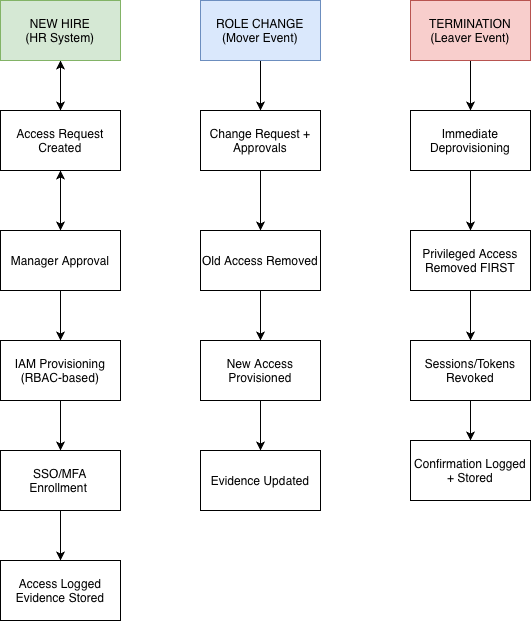

The diagram above was exported from draw.io. Its source (the exported page's mxGraphModel, read from the mxfile embedded in the PNG):
<mxGraphModel dx="694" dy="1632" grid="1" gridSize="10" guides="1" tooltips="1" connect="1" arrows="1" fold="1" page="1" pageScale="1" pageWidth="850" pageHeight="1100" math="0" shadow="0">
  <root>
    <mxCell id="0" />
    <mxCell id="1" parent="0" />
    <mxCell id="naANeczpI4MqIIr1MV6m-5" edge="1" parent="1" source="naANeczpI4MqIIr1MV6m-1" style="edgeStyle=orthogonalEdgeStyle;rounded=0;orthogonalLoop=1;jettySize=auto;html=1;">
      <mxGeometry relative="1" as="geometry">
        <mxPoint x="120" y="140" as="targetPoint" />
      </mxGeometry>
    </mxCell>
    <mxCell id="naANeczpI4MqIIr1MV6m-1" parent="1" style="rounded=0;whiteSpace=wrap;html=1;fillColor=#d5e8d4;strokeColor=#82b366;" value="NEW HIRE&lt;div&gt;(HR System)&lt;/div&gt;" vertex="1">
      <mxGeometry height="60" width="120" x="60" y="30" as="geometry" />
    </mxCell>
    <mxCell id="naANeczpI4MqIIr1MV6m-7" edge="1" parent="1" source="naANeczpI4MqIIr1MV6m-6" style="edgeStyle=orthogonalEdgeStyle;rounded=0;orthogonalLoop=1;jettySize=auto;html=1;">
      <mxGeometry relative="1" as="geometry">
        <mxPoint x="120" y="260" as="targetPoint" />
      </mxGeometry>
    </mxCell>
    <mxCell id="naANeczpI4MqIIr1MV6m-12" edge="1" parent="1" style="edgeStyle=orthogonalEdgeStyle;rounded=0;orthogonalLoop=1;jettySize=auto;html=1;" target="naANeczpI4MqIIr1MV6m-1" value="">
      <mxGeometry relative="1" as="geometry">
        <mxPoint x="120" y="140" as="sourcePoint" />
      </mxGeometry>
    </mxCell>
    <mxCell id="naANeczpI4MqIIr1MV6m-6" parent="1" style="rounded=0;whiteSpace=wrap;html=1;" value="Access Request Created" vertex="1">
      <mxGeometry height="60" width="120" x="60" y="140" as="geometry" />
    </mxCell>
    <mxCell id="naANeczpI4MqIIr1MV6m-9" edge="1" parent="1" source="naANeczpI4MqIIr1MV6m-8" style="edgeStyle=orthogonalEdgeStyle;rounded=0;orthogonalLoop=1;jettySize=auto;html=1;" target="naANeczpI4MqIIr1MV6m-10">
      <mxGeometry relative="1" as="geometry">
        <mxPoint x="120" y="400" as="targetPoint" />
      </mxGeometry>
    </mxCell>
    <mxCell id="naANeczpI4MqIIr1MV6m-13" edge="1" parent="1" style="edgeStyle=orthogonalEdgeStyle;rounded=0;orthogonalLoop=1;jettySize=auto;html=1;" target="naANeczpI4MqIIr1MV6m-6" value="">
      <mxGeometry relative="1" as="geometry">
        <mxPoint x="120" y="250" as="sourcePoint" />
      </mxGeometry>
    </mxCell>
    <mxCell id="naANeczpI4MqIIr1MV6m-8" parent="1" style="rounded=0;whiteSpace=wrap;html=1;" value="Manager Approval" vertex="1">
      <mxGeometry height="60" width="120" x="60" y="260" as="geometry" />
    </mxCell>
    <mxCell id="naANeczpI4MqIIr1MV6m-15" edge="1" parent="1" source="naANeczpI4MqIIr1MV6m-10" style="edgeStyle=orthogonalEdgeStyle;rounded=0;orthogonalLoop=1;jettySize=auto;html=1;" target="naANeczpI4MqIIr1MV6m-18">
      <mxGeometry relative="1" as="geometry">
        <mxPoint x="120" y="510" as="targetPoint" />
      </mxGeometry>
    </mxCell>
    <mxCell id="naANeczpI4MqIIr1MV6m-10" parent="1" style="rounded=0;whiteSpace=wrap;html=1;" value="IAM Provisioning&lt;div&gt;(RBAC-based)&lt;/div&gt;" vertex="1">
      <mxGeometry height="60" width="120" x="60" y="370" as="geometry" />
    </mxCell>
    <mxCell id="naANeczpI4MqIIr1MV6m-19" edge="1" parent="1" source="naANeczpI4MqIIr1MV6m-18" style="edgeStyle=orthogonalEdgeStyle;rounded=0;orthogonalLoop=1;jettySize=auto;html=1;" target="naANeczpI4MqIIr1MV6m-20">
      <mxGeometry relative="1" as="geometry">
        <mxPoint x="120" y="620" as="targetPoint" />
      </mxGeometry>
    </mxCell>
    <mxCell id="naANeczpI4MqIIr1MV6m-18" parent="1" style="rounded=0;whiteSpace=wrap;html=1;" value="SSO/MFA&lt;div&gt;Enrollment&amp;nbsp;&lt;/div&gt;" vertex="1">
      <mxGeometry height="60" width="120" x="60" y="480" as="geometry" />
    </mxCell>
    <mxCell id="naANeczpI4MqIIr1MV6m-20" parent="1" style="rounded=0;whiteSpace=wrap;html=1;" value="Access Logged Evidence Stored" vertex="1">
      <mxGeometry height="60" width="120" x="60" y="590" as="geometry" />
    </mxCell>
    <mxCell id="naANeczpI4MqIIr1MV6m-24" edge="1" parent="1" source="naANeczpI4MqIIr1MV6m-23" style="edgeStyle=orthogonalEdgeStyle;rounded=0;orthogonalLoop=1;jettySize=auto;html=1;exitX=0.5;exitY=1;exitDx=0;exitDy=0;" target="naANeczpI4MqIIr1MV6m-25">
      <mxGeometry relative="1" as="geometry">
        <mxPoint x="320" y="160" as="targetPoint" />
      </mxGeometry>
    </mxCell>
    <mxCell id="naANeczpI4MqIIr1MV6m-23" parent="1" style="rounded=0;whiteSpace=wrap;html=1;fillColor=#dae8fc;strokeColor=#6c8ebf;" value="ROLE CHANGE&lt;div&gt;(Mover Event)&lt;/div&gt;" vertex="1">
      <mxGeometry height="60" width="120" x="260" y="30" as="geometry" />
    </mxCell>
    <mxCell id="naANeczpI4MqIIr1MV6m-26" edge="1" parent="1" source="naANeczpI4MqIIr1MV6m-25" style="edgeStyle=orthogonalEdgeStyle;rounded=0;orthogonalLoop=1;jettySize=auto;html=1;" target="naANeczpI4MqIIr1MV6m-27">
      <mxGeometry relative="1" as="geometry">
        <mxPoint x="320" y="280" as="targetPoint" />
      </mxGeometry>
    </mxCell>
    <mxCell id="naANeczpI4MqIIr1MV6m-25" parent="1" style="rounded=0;whiteSpace=wrap;html=1;" value="Change Request + Approvals" vertex="1">
      <mxGeometry height="60" width="120" x="260" y="140" as="geometry" />
    </mxCell>
    <mxCell id="naANeczpI4MqIIr1MV6m-28" edge="1" parent="1" source="naANeczpI4MqIIr1MV6m-27" style="edgeStyle=orthogonalEdgeStyle;rounded=0;orthogonalLoop=1;jettySize=auto;html=1;" target="naANeczpI4MqIIr1MV6m-29">
      <mxGeometry relative="1" as="geometry">
        <mxPoint x="320" y="390" as="targetPoint" />
      </mxGeometry>
    </mxCell>
    <mxCell id="naANeczpI4MqIIr1MV6m-27" parent="1" style="rounded=0;whiteSpace=wrap;html=1;" value="Old Access Removed" vertex="1">
      <mxGeometry height="60" width="120" x="260" y="260" as="geometry" />
    </mxCell>
    <mxCell id="naANeczpI4MqIIr1MV6m-30" edge="1" parent="1" source="naANeczpI4MqIIr1MV6m-29" style="edgeStyle=orthogonalEdgeStyle;rounded=0;orthogonalLoop=1;jettySize=auto;html=1;" target="naANeczpI4MqIIr1MV6m-31">
      <mxGeometry relative="1" as="geometry">
        <mxPoint x="320" y="510" as="targetPoint" />
      </mxGeometry>
    </mxCell>
    <mxCell id="naANeczpI4MqIIr1MV6m-29" parent="1" style="rounded=0;whiteSpace=wrap;html=1;" value="New Access Provisioned" vertex="1">
      <mxGeometry height="60" width="120" x="260" y="370" as="geometry" />
    </mxCell>
    <mxCell id="naANeczpI4MqIIr1MV6m-31" parent="1" style="rounded=0;whiteSpace=wrap;html=1;" value="Evidence Updated" vertex="1">
      <mxGeometry height="60" width="120" x="260" y="480" as="geometry" />
    </mxCell>
    <mxCell id="naANeczpI4MqIIr1MV6m-33" edge="1" parent="1" source="naANeczpI4MqIIr1MV6m-32" style="edgeStyle=orthogonalEdgeStyle;rounded=0;orthogonalLoop=1;jettySize=auto;html=1;" target="naANeczpI4MqIIr1MV6m-34">
      <mxGeometry relative="1" as="geometry">
        <mxPoint x="530" y="170" as="targetPoint" />
      </mxGeometry>
    </mxCell>
    <mxCell id="naANeczpI4MqIIr1MV6m-32" parent="1" style="rounded=0;whiteSpace=wrap;html=1;fillColor=#f8cecc;strokeColor=#b85450;" value="TERMINATION&lt;div&gt;(Leaver Event)&lt;/div&gt;" vertex="1">
      <mxGeometry height="60" width="120" x="470" y="30" as="geometry" />
    </mxCell>
    <mxCell id="naANeczpI4MqIIr1MV6m-35" edge="1" parent="1" source="naANeczpI4MqIIr1MV6m-34" style="edgeStyle=orthogonalEdgeStyle;rounded=0;orthogonalLoop=1;jettySize=auto;html=1;" target="naANeczpI4MqIIr1MV6m-36">
      <mxGeometry relative="1" as="geometry">
        <mxPoint x="530" y="300" as="targetPoint" />
      </mxGeometry>
    </mxCell>
    <mxCell id="naANeczpI4MqIIr1MV6m-34" parent="1" style="rounded=0;whiteSpace=wrap;html=1;" value="Immediate Deprovisioning" vertex="1">
      <mxGeometry height="60" width="120" x="470" y="140" as="geometry" />
    </mxCell>
    <mxCell id="naANeczpI4MqIIr1MV6m-37" edge="1" parent="1" source="naANeczpI4MqIIr1MV6m-36" style="edgeStyle=orthogonalEdgeStyle;rounded=0;orthogonalLoop=1;jettySize=auto;html=1;" target="naANeczpI4MqIIr1MV6m-38">
      <mxGeometry relative="1" as="geometry">
        <mxPoint x="530" y="400" as="targetPoint" />
      </mxGeometry>
    </mxCell>
    <mxCell id="naANeczpI4MqIIr1MV6m-36" parent="1" style="rounded=0;whiteSpace=wrap;html=1;" value="Privileged Access Removed FIRST" vertex="1">
      <mxGeometry height="60" width="120" x="470" y="260" as="geometry" />
    </mxCell>
    <mxCell id="naANeczpI4MqIIr1MV6m-39" edge="1" parent="1" source="naANeczpI4MqIIr1MV6m-38" style="edgeStyle=orthogonalEdgeStyle;rounded=0;orthogonalLoop=1;jettySize=auto;html=1;" target="naANeczpI4MqIIr1MV6m-40">
      <mxGeometry relative="1" as="geometry">
        <mxPoint x="530" y="500" as="targetPoint" />
      </mxGeometry>
    </mxCell>
    <mxCell id="naANeczpI4MqIIr1MV6m-38" parent="1" style="rounded=0;whiteSpace=wrap;html=1;" value="Sessions/Tokens Revoked" vertex="1">
      <mxGeometry height="60" width="120" x="470" y="370" as="geometry" />
    </mxCell>
    <mxCell id="naANeczpI4MqIIr1MV6m-40" parent="1" style="rounded=0;whiteSpace=wrap;html=1;" value="Confirmation Logged + Stored" vertex="1">
      <mxGeometry height="60" width="120" x="470" y="470" as="geometry" />
    </mxCell>
  </root>
</mxGraphModel>